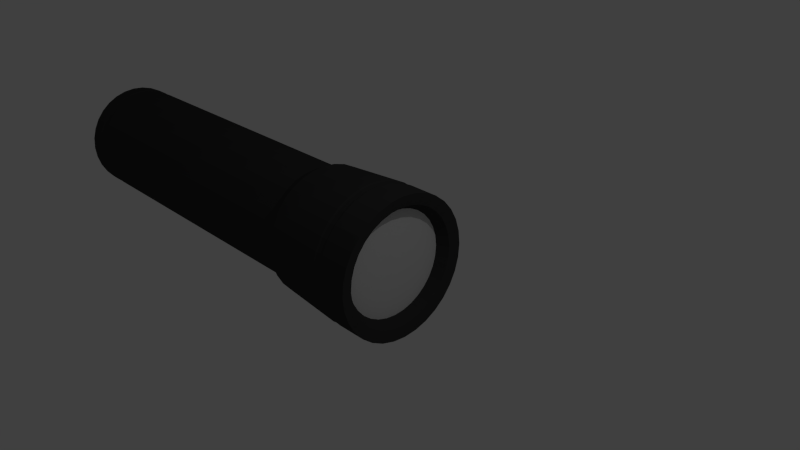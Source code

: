 # Source: Flashlight.blend.blend  (saved by Blender 2.75.0; exported with 4.5.12 LTS)
import bpy
from mathutils import Matrix  # noqa: F401  (used for matrix-valued properties, if any)

bpy.ops.wm.read_factory_settings(use_empty=True)
scene = bpy.context.scene
scene.name = 'Scene'

# ---- collections
col_collection_1 = bpy.data.collections.new('Collection 1'); scene.collection.children.link(col_collection_1)

# ---- materials (node trees are filled in below, after node groups)
mat_material_001 = bpy.data.materials.new('Material.001')
mat_material_001.alpha_threshold = 0.0
mat_material_001.use_transparent_shadow = False
mat_material_001.diffuse_color = (0.196, 0.196, 0.196, 1.0)
mat_material_001.roughness = 0.5
mat_material_004 = bpy.data.materials.new('Material.004')
mat_material_004.alpha_threshold = 0.0
mat_material_004.use_transparent_shadow = False
mat_material_004.diffuse_color = (0.04203, 0.04203, 0.04203, 1.0)
mat_material_004.roughness = 0.5
mat_material_005 = bpy.data.materials.new('Material.005')
mat_material_005.alpha_threshold = 0.0
mat_material_005.use_transparent_shadow = False
mat_material_005.diffuse_color = (0.6738, 0.6738, 0.6738, 1.0)
mat_material_005.roughness = 0.5

# ---- material node trees

# ---- world
world_world = bpy.data.worlds.new('World'); scene.world = world_world
world_world.color = (0.05088, 0.05088, 0.05088)
world_world.use_sun_shadow = False
world_world.sun_shadow_jitter_overblur = 0.0
world_world.cycles.sampling_method = 'MANUAL'
world_world.cycles.sample_map_resolution = 256

# ---- cameras
cam_camera = bpy.data.cameras.new('Camera')
cam_camera.clip_end = 100.0
cam_camera.lens = 35.0
cam_camera.sensor_width = 32.0
cam_camera.sensor_height = 18.0
cam_camera.ortho_scale = 7.314
cam_camera.dof.focus_distance = 0.0
cam_camera.dof.aperture_fstop = 128.0

# ---- lights
light_bulb = bpy.data.lights.new('Bulb', 'SPOT')
light_bulb.transmission_factor = 0.0
light_bulb.energy = 700.0
light_bulb.shadow_buffer_clip_start = 0.5
light_bulb.shadow_soft_size = 0.1
light_bulb.shadow_maximum_resolution = 0.006
light_bulb.use_absolute_resolution = True
light_bulb.spot_size = 0.8727
light_bulb.cycles.use_multiple_importance_sampling = False
light_lamp = bpy.data.lights.new('Lamp', 'POINT')
light_lamp.transmission_factor = 0.0
light_lamp.cutoff_distance = 30.0
light_lamp.energy = 100.0
light_lamp.shadow_buffer_clip_start = 1.001
light_lamp.shadow_soft_size = 0.1
light_lamp.shadow_maximum_resolution = 0.006
light_lamp.use_absolute_resolution = True
light_lamp.cycles.use_multiple_importance_sampling = False

# ---- meshes
me_sphere = bpy.data.meshes.new('Sphere')
me_sphere.from_pydata([(-0.1951, 0.0, 0.9808), (-0.3827, 0.0, 0.9239), (-0.5556, 0.0, 0.8315), (-0.7071, 0.0, 0.7071), (-0.8315, 0.0, 0.5556), (-0.9239, 0.0, 0.3827), (-0.9808, 0.0, 0.1951), (-1.0, 0.0, 7.55e-08), (-0.9808, 0.0, -0.1951), (-0.9239, 0.0, -0.3827), (-0.8315, 0.0, -0.5556), (-0.7071, 0.0, -0.7071), (-0.5556, 0.0, -0.8315), (-0.3827, 0.0, -0.9239), (-0.1951, 0.0, -0.9808), (-0.1913, 0.03806, 0.9808), (-0.3753, 0.07466, 0.9239), (-0.5449, 0.1084, 0.8315), (-0.6935, 0.1379, 0.7071), (-0.8155, 0.1622, 0.5556), (-0.9061, 0.1802, 0.3827), (-0.9619, 0.1913, 0.1951), (-0.9808, 0.1951, 7.55e-08), (-0.9619, 0.1913, -0.1951), (-0.9061, 0.1802, -0.3827), (-0.8155, 0.1622, -0.5556), (-0.6935, 0.1379, -0.7071), (-0.5449, 0.1084, -0.8315), (-0.3753, 0.07466, -0.9239), (-0.1913, 0.03806, -0.9808), (-0.1802, 0.07466, 0.9808), (-0.3536, 0.1464, 0.9239), (-0.5133, 0.2126, 0.8315), (-0.6533, 0.2706, 0.7071), (-0.7682, 0.3182, 0.5556), (-0.8536, 0.3536, 0.3827), (-0.9061, 0.3753, 0.1951), (-0.9239, 0.3827, 7.55e-08), (-0.9061, 0.3753, -0.1951), (-0.8536, 0.3536, -0.3827), (-0.7682, 0.3182, -0.5556), (-0.6533, 0.2706, -0.7071), (-0.5133, 0.2126, -0.8315), (-0.3536, 0.1464, -0.9239), (-0.1802, 0.07466, -0.9808), (-0.1622, 0.1084, 0.9808), (-0.3182, 0.2126, 0.9239), (-0.4619, 0.3087, 0.8315), (-0.5879, 0.3928, 0.7071), (-0.6913, 0.4619, 0.5556), (-0.7682, 0.5133, 0.3827), (-0.8155, 0.5449, 0.1951), (-0.8315, 0.5556, 7.55e-08), (-0.8155, 0.5449, -0.1951), (-0.7682, 0.5133, -0.3827), (-0.6913, 0.4619, -0.5556), (-0.5879, 0.3928, -0.7071), (-0.4619, 0.3087, -0.8315), (-0.3182, 0.2126, -0.9239), (-0.1622, 0.1084, -0.9808), (-0.1379, 0.1379, 0.9808), (-0.2706, 0.2706, 0.9239), (-0.3928, 0.3928, 0.8315), (-0.5, 0.5, 0.7071), (-0.5879, 0.5879, 0.5556), (-0.6533, 0.6533, 0.3827), (-0.6935, 0.6935, 0.1951), (-0.7071, 0.7071, 7.55e-08), (-0.6935, 0.6935, -0.1951), (-0.6533, 0.6533, -0.3827), (-0.5879, 0.5879, -0.5556), (-0.5, 0.5, -0.7071), (-0.3928, 0.3928, -0.8315), (-0.2706, 0.2706, -0.9239), (-0.1379, 0.1379, -0.9808), (-0.1084, 0.1622, 0.9808), (-0.2126, 0.3182, 0.9239), (-0.3087, 0.4619, 0.8315), (-0.3928, 0.5879, 0.7071), (-0.4619, 0.6913, 0.5556), (-0.5133, 0.7682, 0.3827), (-0.5449, 0.8155, 0.1951), (-0.5556, 0.8315, 7.55e-08), (-0.5449, 0.8155, -0.1951), (-0.5133, 0.7682, -0.3827), (-0.4619, 0.6913, -0.5556), (-0.3928, 0.5879, -0.7071), (-0.3087, 0.4619, -0.8315), (-0.2126, 0.3182, -0.9239), (-0.1084, 0.1622, -0.9808), (-0.07466, 0.1802, 0.9808), (-0.1464, 0.3536, 0.9239), (-0.2126, 0.5133, 0.8315), (-0.2706, 0.6533, 0.7071), (-0.3182, 0.7682, 0.5556), (-0.3536, 0.8536, 0.3827), (-0.3753, 0.9061, 0.1951), (-0.3827, 0.9239, 7.55e-08), (-0.3753, 0.9061, -0.1951), (-0.3536, 0.8536, -0.3827), (-0.3182, 0.7682, -0.5556), (-0.2706, 0.6533, -0.7071), (-0.2126, 0.5133, -0.8315), (-0.1464, 0.3536, -0.9239), (-0.07466, 0.1802, -0.9808), (-0.03806, 0.1913, 0.9808), (-0.07466, 0.3753, 0.9239), (-0.1084, 0.5449, 0.8315), (-0.1379, 0.6935, 0.7071), (-0.1622, 0.8155, 0.5556), (-0.1802, 0.9061, 0.3827), (-0.1913, 0.9619, 0.1951), (-0.1951, 0.9808, 7.55e-08), (-0.1913, 0.9619, -0.1951), (-0.1802, 0.9061, -0.3827), (-0.1622, 0.8155, -0.5556), (-0.1379, 0.6935, -0.7071), (-0.1084, 0.5449, -0.8315), (-0.07466, 0.3753, -0.9239), (-0.03806, 0.1913, -0.9808), (3.266e-07, 0.1951, 0.9808), (3.192e-07, 0.3827, 0.9239), (3.117e-07, 0.5556, 0.8315), (3.192e-07, 0.7071, 0.7071), (3.341e-07, 0.8315, 0.5556), (2.745e-07, 0.9239, 0.3827), (3.937e-07, 0.9808, 0.1951), (3.788e-07, 1.0, 7.55e-08), (3.937e-07, 0.9808, -0.1951), (2.298e-07, 0.9239, -0.3827), (3.341e-07, 0.8315, -0.5556), (3.192e-07, 0.7071, -0.7071), (3.415e-07, 0.5556, -0.8315), (3.043e-07, 0.3827, -0.9239), (3.08e-07, 0.1951, -0.9808), (0.03806, 0.1913, 0.9808), (0.07466, 0.3753, 0.9239), (0.1084, 0.5449, 0.8315), (0.138, 0.6935, 0.7071), (0.1622, 0.8155, 0.5556), (0.1802, 0.9061, 0.3827), (0.1913, 0.9619, 0.1951), (0.1951, 0.9808, 7.55e-08), (0.1913, 0.9619, -0.1951), (0.1802, 0.9061, -0.3827), (0.1622, 0.8155, -0.5556), (0.138, 0.6935, -0.7071), (0.1084, 0.5449, -0.8315), (0.07466, 0.3753, -0.9239), (0.03806, 0.1913, -0.9808), (0.07466, 0.1802, 0.9808), (0.1464, 0.3536, 0.9239), (0.2126, 0.5133, 0.8315), (0.2706, 0.6533, 0.7071), (0.3182, 0.7682, 0.5556), (0.3536, 0.8536, 0.3827), (0.3753, 0.9061, 0.1951), (0.3827, 0.9239, 7.55e-08), (0.3753, 0.9061, -0.1951), (0.3536, 0.8536, -0.3827), (0.3182, 0.7682, -0.5556), (0.2706, 0.6533, -0.7071), (0.2126, 0.5133, -0.8315), (0.1464, 0.3536, -0.9239), (0.07466, 0.1802, -0.9808), (0.1084, 0.1622, 0.9808), (0.2126, 0.3182, 0.9239), (0.3087, 0.4619, 0.8315), (0.3928, 0.5879, 0.7071), (0.4619, 0.6913, 0.5556), (0.5133, 0.7682, 0.3827), (0.5449, 0.8155, 0.1951), (0.5556, 0.8315, 7.55e-08), (0.5449, 0.8155, -0.1951), (0.5133, 0.7682, -0.3827), (0.4619, 0.6913, -0.5556), (0.3928, 0.5879, -0.7071), (0.3087, 0.4619, -0.8315), (0.2126, 0.3182, -0.9239), (0.1084, 0.1622, -0.9808), (0.138, 0.1379, 0.9808), (0.2706, 0.2706, 0.9239), (0.3928, 0.3928, 0.8315), (0.5, 0.5, 0.7071), (0.5879, 0.5879, 0.5556), (0.6533, 0.6533, 0.3827), (0.6935, 0.6935, 0.1951), (0.7071, 0.7071, 7.55e-08), (0.6935, 0.6935, -0.1951), (0.6533, 0.6533, -0.3827), (0.5879, 0.5879, -0.5556), (0.5, 0.5, -0.7071), (0.3928, 0.3928, -0.8315), (0.2706, 0.2706, -0.9239), (0.138, 0.1379, -0.9808), (0.1622, 0.1084, 0.9808), (0.3182, 0.2126, 0.9239), (0.4619, 0.3087, 0.8315), (0.5879, 0.3928, 0.7071), (0.6913, 0.4619, 0.5556), (0.7682, 0.5133, 0.3827), (0.8155, 0.5449, 0.1951), (0.8315, 0.5556, 7.55e-08), (0.8155, 0.5449, -0.1951), (0.7682, 0.5133, -0.3827), (0.6913, 0.4619, -0.5556), (0.5879, 0.3928, -0.7071), (0.4619, 0.3087, -0.8315), (0.3182, 0.2126, -0.9239), (0.1622, 0.1084, -0.9808), (0.1802, 0.07466, 0.9808), (0.3536, 0.1464, 0.9239), (0.5133, 0.2126, 0.8315), (0.6533, 0.2706, 0.7071), (0.7682, 0.3182, 0.5556), (0.8536, 0.3536, 0.3827), (0.9061, 0.3753, 0.1951), (0.9239, 0.3827, 7.55e-08), (0.9061, 0.3753, -0.1951), (0.8536, 0.3536, -0.3827), (0.7682, 0.3182, -0.5556), (0.6533, 0.2706, -0.7071), (0.5133, 0.2126, -0.8315), (0.3536, 0.1464, -0.9239), (0.1802, 0.07466, -0.9808), (0.1913, 0.03806, 0.9808), (0.3753, 0.07466, 0.9239), (0.5449, 0.1084, 0.8315), (0.6935, 0.1379, 0.7071), (0.8155, 0.1622, 0.5556), (0.9061, 0.1802, 0.3827), (0.9619, 0.1913, 0.1951), (0.9808, 0.1951, 7.55e-08), (0.9619, 0.1913, -0.1951), (0.9061, 0.1802, -0.3827), (0.8155, 0.1622, -0.5556), (0.6935, 0.1379, -0.7071), (0.5449, 0.1084, -0.8315), (0.3753, 0.07466, -0.9239), (0.1913, 0.03806, -0.9808), (0.1951, -7.212e-09, 0.9808), (0.3827, 4.122e-08, 0.9239), (0.5556, 2.632e-08, 0.8315), (0.7071, -2.584e-08, 0.7071), (0.8315, -8.544e-08, 0.5556), (0.9239, 6.357e-08, 0.3827), (0.9808, -8.544e-08, 0.1951), (1.0, -1.003e-07, 7.55e-08), (0.9808, -8.544e-08, -0.1951), (0.9239, 6.357e-08, -0.3827), (0.8315, -8.544e-08, -0.5556), (0.7071, -2.584e-08, -0.7071), (0.5556, -1.094e-08, -0.8315), (0.3827, 3.964e-09, -0.9239), (0.1951, 3.964e-09, -0.9808), (0.1913, -0.03806, 0.9808), (0.3753, -0.07466, 0.9239), (0.5449, -0.1084, 0.8315), (0.6935, -0.1379, 0.7071), (0.8155, -0.1622, 0.5556), (0.9061, -0.1802, 0.3827), (0.9619, -0.1913, 0.1951), (0.9808, -0.1951, 7.55e-08), (0.9619, -0.1913, -0.1951), (0.9061, -0.1802, -0.3827), (0.8155, -0.1622, -0.5556), (0.6935, -0.1379, -0.7071), (0.5449, -0.1084, -0.8315), (0.3753, -0.07466, -0.9239), (0.1913, -0.03806, -0.9808), (0.1802, -0.07466, 0.9808), (0.3536, -0.1464, 0.9239), (0.5133, -0.2126, 0.8315), (0.6533, -0.2706, 0.7071), (0.7682, -0.3182, 0.5556), (0.8536, -0.3536, 0.3827), (0.9061, -0.3753, 0.1951), (0.9239, -0.3827, 7.55e-08), (0.9061, -0.3753, -0.1951), (0.8536, -0.3536, -0.3827), (0.7682, -0.3182, -0.5556), (0.6533, -0.2706, -0.7071), (0.5133, -0.2126, -0.8315), (0.3536, -0.1464, -0.9239), (0.1802, -0.07466, -0.9808), (0.1622, -0.1084, 0.9808), (0.3182, -0.2126, 0.9239), (0.4619, -0.3087, 0.8315), (0.5879, -0.3928, 0.7071), (0.6913, -0.4619, 0.5556), (0.7682, -0.5133, 0.3827), (0.8155, -0.5449, 0.1951), (0.8315, -0.5556, 7.55e-08), (0.8155, -0.5449, -0.1951), (0.7682, -0.5133, -0.3827), (0.6913, -0.4619, -0.5556), (0.5879, -0.3928, -0.7071), (0.4619, -0.3087, -0.8315), (0.3182, -0.2126, -0.9239), (0.1622, -0.1084, -0.9808), (0.138, -0.1379, 0.9808), (0.2706, -0.2706, 0.9239), (0.3928, -0.3928, 0.8315), (0.5, -0.5, 0.7071), (0.5879, -0.5879, 0.5556), (0.6533, -0.6533, 0.3827), (0.6935, -0.6935, 0.1951), (0.7071, -0.7071, 7.55e-08), (0.6935, -0.6935, -0.1951), (0.6533, -0.6533, -0.3827), (0.5879, -0.5879, -0.5556), (0.5, -0.5, -0.7071), (0.3928, -0.3928, -0.8315), (0.2706, -0.2706, -0.9239), (0.1379, -0.1379, -0.9808), (0.1084, -0.1622, 0.9808), (0.2126, -0.3182, 0.9239), (0.3087, -0.4619, 0.8315), (0.3928, -0.5879, 0.7071), (0.4619, -0.6913, 0.5556), (0.5133, -0.7682, 0.3827), (0.5449, -0.8155, 0.1951), (0.5556, -0.8315, 7.55e-08), (0.5449, -0.8155, -0.1951), (0.5133, -0.7682, -0.3827), (0.4619, -0.6913, -0.5556), (0.3928, -0.5879, -0.7071), (0.3087, -0.4619, -0.8315), (0.2126, -0.3182, -0.9239), (0.1084, -0.1622, -0.9808), (3.258e-07, 0.0, -1.0), (0.07466, -0.1802, 0.9808), (0.1464, -0.3536, 0.9239), (0.2126, -0.5133, 0.8315), (0.2706, -0.6533, 0.7071), (0.3182, -0.7682, 0.5556), (0.3536, -0.8536, 0.3827), (0.3753, -0.9061, 0.1951), (0.3827, -0.9239, 7.55e-08), (0.3753, -0.9061, -0.1951), (0.3536, -0.8536, -0.3827), (0.3182, -0.7682, -0.5556), (0.2706, -0.6533, -0.7071), (0.2126, -0.5133, -0.8315), (0.1464, -0.3536, -0.9239), (0.07466, -0.1802, -0.9808), (0.03806, -0.1913, 0.9808), (0.07466, -0.3753, 0.9239), (0.1084, -0.5449, 0.8315), (0.1379, -0.6935, 0.7071), (0.1622, -0.8155, 0.5556), (0.1802, -0.9061, 0.3827), (0.1913, -0.9619, 0.1951), (0.1951, -0.9808, 7.55e-08), (0.1913, -0.9619, -0.1951), (0.1802, -0.9061, -0.3827), (0.1622, -0.8155, -0.5556), (0.1379, -0.6935, -0.7071), (0.1084, -0.5449, -0.8315), (0.07466, -0.3753, -0.9239), (0.03806, -0.1913, -0.9808), (3.117e-07, -0.1951, 0.9808), (2.819e-07, -0.3827, 0.9239), (2.819e-07, -0.5556, 0.8315), (1.851e-07, -0.7071, 0.7071), (1.404e-07, -0.8315, 0.5556), (3.192e-07, -0.9239, 0.3827), (9.567e-08, -0.9808, 0.1951), (1.404e-07, -1.0, 7.55e-08), (9.567e-08, -0.9808, -0.1951), (3.192e-07, -0.9239, -0.3827), (1.404e-07, -0.8315, -0.5556), (1.851e-07, -0.7071, -0.7071), (2.596e-07, -0.5556, -0.8315), (2.521e-07, -0.3827, -0.9239), (3.155e-07, -0.1951, -0.9808), (-0.03806, -0.1913, 0.9808), (-0.07466, -0.3753, 0.9239), (-0.1084, -0.5449, 0.8315), (-0.1379, -0.6935, 0.7071), (-0.1622, -0.8155, 0.5556), (-0.1802, -0.9061, 0.3827), (-0.1913, -0.9619, 0.1951), (-0.1951, -0.9808, 7.55e-08), (-0.1913, -0.9619, -0.1951), (-0.1802, -0.9061, -0.3827), (-0.1622, -0.8155, -0.5556), (-0.1379, -0.6935, -0.7071), (-0.1084, -0.5449, -0.8315), (-0.07466, -0.3753, -0.9239), (-0.03806, -0.1913, -0.9808), (-0.07466, -0.1802, 0.9808), (-0.1464, -0.3536, 0.9239), (-0.2126, -0.5133, 0.8315), (-0.2706, -0.6533, 0.7071), (-0.3182, -0.7682, 0.5556), (-0.3536, -0.8536, 0.3827), (-0.3753, -0.9061, 0.1951), (-0.3827, -0.9239, 7.55e-08), (-0.3753, -0.9061, -0.1951), (-0.3536, -0.8536, -0.3827), (-0.3182, -0.7682, -0.5556), (-0.2706, -0.6533, -0.7071), (-0.2126, -0.5133, -0.8315), (-0.1464, -0.3536, -0.9239), (-0.07466, -0.1802, -0.9808), (-0.1084, -0.1622, 0.9808), (-0.2126, -0.3182, 0.9239), (-0.3087, -0.4619, 0.8315), (-0.3928, -0.5879, 0.7071), (-0.4619, -0.6913, 0.5556), (-0.5133, -0.7682, 0.3827), (-0.5449, -0.8155, 0.1951), (-0.5556, -0.8315, 7.55e-08), (-0.5449, -0.8155, -0.1951), (-0.5133, -0.7682, -0.3827), (-0.4619, -0.6913, -0.5556), (-0.3928, -0.5879, -0.7071), (-0.3087, -0.4619, -0.8315), (-0.2126, -0.3182, -0.9239), (-0.1084, -0.1622, -0.9808), (-0.1379, -0.1379, 0.9808), (-0.2706, -0.2706, 0.9239), (-0.3928, -0.3928, 0.8315), (-0.5, -0.5, 0.7071), (-0.5879, -0.5879, 0.5556), (-0.6533, -0.6533, 0.3827), (-0.6935, -0.6935, 0.1951), (-0.7071, -0.7071, 7.55e-08), (-0.6935, -0.6935, -0.1951), (-0.6533, -0.6533, -0.3827), (-0.5879, -0.5879, -0.5556), (-0.5, -0.5, -0.7071), (-0.3928, -0.3928, -0.8315), (-0.2706, -0.2706, -0.9239), (-0.1379, -0.1379, -0.9808), (-0.1622, -0.1084, 0.9808), (-0.3182, -0.2126, 0.9239), (-0.4619, -0.3087, 0.8315), (-0.5879, -0.3928, 0.7071), (-0.6913, -0.4619, 0.5556), (-0.7682, -0.5133, 0.3827), (-0.8155, -0.5449, 0.1951), (-0.8315, -0.5556, 7.55e-08), (-0.8155, -0.5449, -0.1951), (-0.7682, -0.5133, -0.3827), (-0.6913, -0.4619, -0.5556), (-0.5879, -0.3928, -0.7071), (-0.4619, -0.3087, -0.8315), (-0.3182, -0.2126, -0.9239), (-0.1622, -0.1084, -0.9808), (2.48e-08, -1.247e-07, 1.0), (-0.1802, -0.07466, 0.9808), (-0.3536, -0.1464, 0.9239), (-0.5133, -0.2126, 0.8315), (-0.6533, -0.2706, 0.7071), (-0.7682, -0.3182, 0.5556), (-0.8536, -0.3536, 0.3827), (-0.9061, -0.3753, 0.1951), (-0.9239, -0.3827, 7.55e-08), (-0.9061, -0.3753, -0.1951), (-0.8536, -0.3536, -0.3827), (-0.7682, -0.3182, -0.5556), (-0.6533, -0.2706, -0.7071), (-0.5133, -0.2126, -0.8315), (-0.3536, -0.1464, -0.9239), (-0.1802, -0.07466, -0.9808), (-0.1913, -0.03806, 0.9808), (-0.3753, -0.07466, 0.9239), (-0.5449, -0.1084, 0.8315), (-0.6935, -0.1379, 0.7071), (-0.8155, -0.1622, 0.5556), (-0.9061, -0.1802, 0.3827), (-0.9619, -0.1913, 0.1951), (-0.9808, -0.1951, 7.55e-08), (-0.9619, -0.1913, -0.1951), (-0.9061, -0.1802, -0.3827), (-0.8155, -0.1622, -0.5556), (-0.6935, -0.1379, -0.7071), (-0.5449, -0.1084, -0.8315), (-0.3753, -0.07466, -0.9239), (-0.1913, -0.03806, -0.9808)], [], [(12, 11, 26, 27), (5, 4, 19, 20), (13, 12, 27, 28), (6, 5, 20, 21), (14, 13, 28, 29), (7, 6, 21, 22), (8, 7, 22, 23), (1, 0, 15, 16), (9, 8, 23, 24), (2, 1, 16, 17), (10, 9, 24, 25), (3, 2, 17, 18), (11, 10, 25, 26), (4, 3, 18, 19), (26, 25, 40, 41), (19, 18, 33, 34), (27, 26, 41, 42), (20, 19, 34, 35), (28, 27, 42, 43), (21, 20, 35, 36), (29, 28, 43, 44), (22, 21, 36, 37), (23, 22, 37, 38), (16, 15, 30, 31), (24, 23, 38, 39), (17, 16, 31, 32), (25, 24, 39, 40), (18, 17, 32, 33), (38, 37, 52, 53), (31, 30, 45, 46), (39, 38, 53, 54), (32, 31, 46, 47), (40, 39, 54, 55), (33, 32, 47, 48), (41, 40, 55, 56), (34, 33, 48, 49), (42, 41, 56, 57), (35, 34, 49, 50), (43, 42, 57, 58), (36, 35, 50, 51), (44, 43, 58, 59), (37, 36, 51, 52), (49, 48, 63, 64), (57, 56, 71, 72), (50, 49, 64, 65), (58, 57, 72, 73), (51, 50, 65, 66), (59, 58, 73, 74), (52, 51, 66, 67), (53, 52, 67, 68), (46, 45, 60, 61), (54, 53, 68, 69), (47, 46, 61, 62), (55, 54, 69, 70), (48, 47, 62, 63), (56, 55, 70, 71), (68, 67, 82, 83), (61, 60, 75, 76), (69, 68, 83, 84), (62, 61, 76, 77), (70, 69, 84, 85), (63, 62, 77, 78), (71, 70, 85, 86), (64, 63, 78, 79), (72, 71, 86, 87), (65, 64, 79, 80), (73, 72, 87, 88), (66, 65, 80, 81), (74, 73, 88, 89), (67, 66, 81, 82), (87, 86, 101, 102), (80, 79, 94, 95), (88, 87, 102, 103), (81, 80, 95, 96), (89, 88, 103, 104), (82, 81, 96, 97), (83, 82, 97, 98), (76, 75, 90, 91), (84, 83, 98, 99), (77, 76, 91, 92), (85, 84, 99, 100), (78, 77, 92, 93), (86, 85, 100, 101), (79, 78, 93, 94), (91, 90, 105, 106), (99, 98, 113, 114), (92, 91, 106, 107), (100, 99, 114, 115), (93, 92, 107, 108), (101, 100, 115, 116), (94, 93, 108, 109), (102, 101, 116, 117), (95, 94, 109, 110), (103, 102, 117, 118), (96, 95, 110, 111), (104, 103, 118, 119), (97, 96, 111, 112), (98, 97, 112, 113), (110, 109, 124, 125), (118, 117, 132, 133), (111, 110, 125, 126), (119, 118, 133, 134), (112, 111, 126, 127), (113, 112, 127, 128), (106, 105, 120, 121), (114, 113, 128, 129), (107, 106, 121, 122), (115, 114, 129, 130), (108, 107, 122, 123), (116, 115, 130, 131), (109, 108, 123, 124), (117, 116, 131, 132), (129, 128, 143, 144), (122, 121, 136, 137), (130, 129, 144, 145), (123, 122, 137, 138), (131, 130, 145, 146), (124, 123, 138, 139), (132, 131, 146, 147), (125, 124, 139, 140), (133, 132, 147, 148), (126, 125, 140, 141), (134, 133, 148, 149), (127, 126, 141, 142), (128, 127, 142, 143), (121, 120, 135, 136), (148, 147, 162, 163), (141, 140, 155, 156), (149, 148, 163, 164), (142, 141, 156, 157), (143, 142, 157, 158), (136, 135, 150, 151), (144, 143, 158, 159), (137, 136, 151, 152), (145, 144, 159, 160), (138, 137, 152, 153), (146, 145, 160, 161), (139, 138, 153, 154), (147, 146, 161, 162), (140, 139, 154, 155), (160, 159, 174, 175), (153, 152, 167, 168), (161, 160, 175, 176), (154, 153, 168, 169), (162, 161, 176, 177), (155, 154, 169, 170), (163, 162, 177, 178), (156, 155, 170, 171), (164, 163, 178, 179), (157, 156, 171, 172), (158, 157, 172, 173), (151, 150, 165, 166), (159, 158, 173, 174), (152, 151, 166, 167), (179, 178, 193, 194), (172, 171, 186, 187), (173, 172, 187, 188), (166, 165, 180, 181), (174, 173, 188, 189), (167, 166, 181, 182), (175, 174, 189, 190), (168, 167, 182, 183), (176, 175, 190, 191), (169, 168, 183, 184), (177, 176, 191, 192), (170, 169, 184, 185), (178, 177, 192, 193), (171, 170, 185, 186), (183, 182, 197, 198), (191, 190, 205, 206), (184, 183, 198, 199), (192, 191, 206, 207), (185, 184, 199, 200), (193, 192, 207, 208), (186, 185, 200, 201), (194, 193, 208, 209), (187, 186, 201, 202), (188, 187, 202, 203), (181, 180, 195, 196), (189, 188, 203, 204), (182, 181, 196, 197), (190, 189, 204, 205), (202, 201, 216, 217), (203, 202, 217, 218), (196, 195, 210, 211), (204, 203, 218, 219), (197, 196, 211, 212), (205, 204, 219, 220), (198, 197, 212, 213), (206, 205, 220, 221), (199, 198, 213, 214), (207, 206, 221, 222), (200, 199, 214, 215), (208, 207, 222, 223), (201, 200, 215, 216), (209, 208, 223, 224), (221, 220, 235, 236), (214, 213, 228, 229), (222, 221, 236, 237), (215, 214, 229, 230), (223, 222, 237, 238), (216, 215, 230, 231), (224, 223, 238, 239), (217, 216, 231, 232), (218, 217, 232, 233), (211, 210, 225, 226), (219, 218, 233, 234), (212, 211, 226, 227), (220, 219, 234, 235), (213, 212, 227, 228), (233, 232, 247, 248), (226, 225, 240, 241), (234, 233, 248, 249), (227, 226, 241, 242), (235, 234, 249, 250), (228, 227, 242, 243), (236, 235, 250, 251), (229, 228, 243, 244), (237, 236, 251, 252), (230, 229, 244, 245), (238, 237, 252, 253), (231, 230, 245, 246), (239, 238, 253, 254), (232, 231, 246, 247), (244, 243, 258, 259), (252, 251, 266, 267), (245, 244, 259, 260), (253, 252, 267, 268), (246, 245, 260, 261), (254, 253, 268, 269), (247, 246, 261, 262), (248, 247, 262, 263), (241, 240, 255, 256), (249, 248, 263, 264), (242, 241, 256, 257), (250, 249, 264, 265), (243, 242, 257, 258), (251, 250, 265, 266), (263, 262, 277, 278), (256, 255, 270, 271), (264, 263, 278, 279), (257, 256, 271, 272), (265, 264, 279, 280), (258, 257, 272, 273), (266, 265, 280, 281), (259, 258, 273, 274), (267, 266, 281, 282), (260, 259, 274, 275), (268, 267, 282, 283), (261, 260, 275, 276), (269, 268, 283, 284), (262, 261, 276, 277), (282, 281, 296, 297), (275, 274, 289, 290), (283, 282, 297, 298), (276, 275, 290, 291), (284, 283, 298, 299), (277, 276, 291, 292), (278, 277, 292, 293), (271, 270, 285, 286), (279, 278, 293, 294), (272, 271, 286, 287), (280, 279, 294, 295), (273, 272, 287, 288), (281, 280, 295, 296), (274, 273, 288, 289), (294, 293, 308, 309), (287, 286, 301, 302), (295, 294, 309, 310), (288, 287, 302, 303), (296, 295, 310, 311), (289, 288, 303, 304), (297, 296, 311, 312), (290, 289, 304, 305), (298, 297, 312, 313), (291, 290, 305, 306), (299, 298, 313, 314), (292, 291, 306, 307), (293, 292, 307, 308), (286, 285, 300, 301), (313, 312, 327, 328), (306, 305, 320, 321), (314, 313, 328, 329), (307, 306, 321, 322), (308, 307, 322, 323), (301, 300, 315, 316), (309, 308, 323, 324), (302, 301, 316, 317), (310, 309, 324, 325), (303, 302, 317, 318), (311, 310, 325, 326), (304, 303, 318, 319), (312, 311, 326, 327), (305, 304, 319, 320), (317, 316, 332, 333), (325, 324, 340, 341), (318, 317, 333, 334), (326, 325, 341, 342), (319, 318, 334, 335), (327, 326, 342, 343), (320, 319, 335, 336), (328, 327, 343, 344), (321, 320, 336, 337), (329, 328, 344, 345), (322, 321, 337, 338), (323, 322, 338, 339), (316, 315, 331, 332), (324, 323, 339, 340), (337, 336, 351, 352), (345, 344, 359, 360), (338, 337, 352, 353), (339, 338, 353, 354), (332, 331, 346, 347), (340, 339, 354, 355), (333, 332, 347, 348), (341, 340, 355, 356), (334, 333, 348, 349), (342, 341, 356, 357), (335, 334, 349, 350), (343, 342, 357, 358), (336, 335, 350, 351), (344, 343, 358, 359), (356, 355, 370, 371), (349, 348, 363, 364), (357, 356, 371, 372), (350, 349, 364, 365), (358, 357, 372, 373), (351, 350, 365, 366), (359, 358, 373, 374), (352, 351, 366, 367), (360, 359, 374, 375), (353, 352, 367, 368), (354, 353, 368, 369), (347, 346, 361, 362), (355, 354, 369, 370), (348, 347, 362, 363), (375, 374, 389, 390), (368, 367, 382, 383), (369, 368, 383, 384), (362, 361, 376, 377), (370, 369, 384, 385), (363, 362, 377, 378), (371, 370, 385, 386), (364, 363, 378, 379), (372, 371, 386, 387), (365, 364, 379, 380), (373, 372, 387, 388), (366, 365, 380, 381), (374, 373, 388, 389), (367, 366, 381, 382), (379, 378, 393, 394), (387, 386, 401, 402), (380, 379, 394, 395), (388, 387, 402, 403), (381, 380, 395, 396), (389, 388, 403, 404), (382, 381, 396, 397), (390, 389, 404, 405), (383, 382, 397, 398), (384, 383, 398, 399), (377, 376, 391, 392), (385, 384, 399, 400), (378, 377, 392, 393), (386, 385, 400, 401), (398, 397, 412, 413), (399, 398, 413, 414), (392, 391, 406, 407), (400, 399, 414, 415), (393, 392, 407, 408), (401, 400, 415, 416), (394, 393, 408, 409), (402, 401, 416, 417), (395, 394, 409, 410), (403, 402, 417, 418), (396, 395, 410, 411), (404, 403, 418, 419), (397, 396, 411, 412), (405, 404, 419, 420), (417, 416, 431, 432), (410, 409, 424, 425), (418, 417, 432, 433), (411, 410, 425, 426), (419, 418, 433, 434), (412, 411, 426, 427), (420, 419, 434, 435), (413, 412, 427, 428), (414, 413, 428, 429), (407, 406, 421, 422), (415, 414, 429, 430), (408, 407, 422, 423), (416, 415, 430, 431), (409, 408, 423, 424), (429, 428, 443, 444), (422, 421, 436, 437), (430, 429, 444, 445), (423, 422, 437, 438), (431, 430, 445, 446), (424, 423, 438, 439), (432, 431, 446, 447), (425, 424, 439, 440), (433, 432, 447, 448), (426, 425, 440, 441), (434, 433, 448, 449), (427, 426, 441, 442), (435, 434, 449, 450), (428, 427, 442, 443), (448, 447, 463, 464), (441, 440, 456, 457), (449, 448, 464, 465), (442, 441, 457, 458), (450, 449, 465, 466), (443, 442, 458, 459), (444, 443, 459, 460), (437, 436, 452, 453), (445, 444, 460, 461), (438, 437, 453, 454), (446, 445, 461, 462), (439, 438, 454, 455), (447, 446, 462, 463), (440, 439, 455, 456), (453, 452, 467, 468), (461, 460, 475, 476), (454, 453, 468, 469), (462, 461, 476, 477), (455, 454, 469, 470), (463, 462, 477, 478), (456, 455, 470, 471), (464, 463, 478, 479), (457, 456, 471, 472), (465, 464, 479, 480), (458, 457, 472, 473), (466, 465, 480, 481), (459, 458, 473, 474), (460, 459, 474, 475), (0, 451, 15), (330, 14, 29), (15, 451, 30), (330, 29, 44), (30, 451, 45), (330, 44, 59), (45, 451, 60), (330, 59, 74), (60, 451, 75), (330, 74, 89), (75, 451, 90), (330, 89, 104), (90, 451, 105), (330, 104, 119), (105, 451, 120), (330, 119, 134), (120, 451, 135), (330, 134, 149), (135, 451, 150), (330, 149, 164), (150, 451, 165), (330, 164, 179), (165, 451, 180), (330, 179, 194), (180, 451, 195), (330, 194, 209), (195, 451, 210), (330, 209, 224), (210, 451, 225), (330, 224, 239), (225, 451, 240), (330, 239, 254), (240, 451, 255), (330, 254, 269), (255, 451, 270), (330, 269, 284), (270, 451, 285), (330, 284, 299), (285, 451, 300), (330, 299, 314), (300, 451, 315), (330, 314, 329), (315, 451, 331), (330, 329, 345), (331, 451, 346), (330, 345, 360), (346, 451, 361), (330, 360, 375), (361, 451, 376), (330, 375, 390), (376, 451, 391), (330, 390, 405), (391, 451, 406), (330, 405, 420), (406, 451, 421), (330, 420, 435), (330, 435, 450), (421, 451, 436), (436, 451, 452), (330, 450, 466), (452, 451, 467), (330, 466, 481), (472, 471, 4, 5), (480, 479, 12, 13), (473, 472, 5, 6), (481, 480, 13, 14), (474, 473, 6, 7), (467, 451, 0), (330, 481, 14), (475, 474, 7, 8), (468, 467, 0, 1), (476, 475, 8, 9), (469, 468, 1, 2), (477, 476, 9, 10), (470, 469, 2, 3), (478, 477, 10, 11), (471, 470, 3, 4), (479, 478, 11, 12)])
me_sphere.materials.append(mat_material_001)
me_sphere.use_remesh_preserve_volume = False
me_sphere.use_remesh_preserve_attributes = False
me_sphere.use_mirror_vertex_groups = False
me_sphere.update()
me_cylinder = bpy.data.meshes.new('Cylinder')
me_cylinder.from_pydata([(1.077e-08, 0.9346, -0.9574), (-3.254e-08, 1.0, 0.569), (0.1823, 0.9166, -0.9574), (0.1951, 0.9808, 0.569), (0.3577, 0.8635, -0.9574), (0.3827, 0.9239, 0.569), (0.5192, 0.7771, -0.9574), (0.5556, 0.8315, 0.569), (0.6609, 0.6609, -0.9574), (0.7071, 0.7071, 0.569), (0.7771, 0.5192, -0.9574), (0.8315, 0.5556, 0.569), (0.8635, 0.3577, -0.9574), (0.9239, 0.3827, 0.569), (0.9166, 0.1823, -0.9574), (0.9808, 0.1951, 0.569), (0.9346, 8.92e-08, -0.9574), (1.0, 7.55e-08, 0.569), (0.9166, -0.1823, -0.9574), (0.9808, -0.1951, 0.569), (0.8635, -0.3577, -0.9574), (0.9239, -0.3827, 0.569), (0.7771, -0.5192, -0.9574), (0.8315, -0.5556, 0.569), (0.6609, -0.6609, -0.9574), (0.7071, -0.7071, 0.569), (0.5192, -0.7771, -0.9574), (0.5556, -0.8315, 0.569), (0.3577, -0.8635, -0.9574), (0.3827, -0.9239, 0.569), (0.1823, -0.9166, -0.9574), (0.1951, -0.9808, 0.569), (-2.938e-07, -0.9346, -0.9574), (-3.584e-07, -1.0, 0.569), (-0.1823, -0.9166, -0.9574), (-0.1951, -0.9808, 0.569), (-0.3577, -0.8635, -0.9574), (-0.3827, -0.9239, 0.569), (-0.5192, -0.7771, -0.9574), (-0.5556, -0.8315, 0.569), (-0.6609, -0.6609, -0.9574), (-0.7071, -0.7071, 0.569), (-0.7771, -0.5192, -0.9574), (-0.8315, -0.5556, 0.569), (-0.8635, -0.3577, -0.9574), (-0.9239, -0.3827, 0.569), (-0.9166, -0.1823, -0.9574), (-0.9808, -0.1951, 0.569), (-0.9346, 9.211e-07, -0.9574), (-1.0, 9.656e-07, 0.569), (-0.9166, 0.1823, -0.9574), (-0.9808, 0.1951, 0.569), (-0.8635, 0.3577, -0.9574), (-0.9239, 0.3827, 0.569), (-0.7771, 0.5192, -0.9574), (-0.8315, 0.5556, 0.569), (-0.6609, 0.6609, -0.9574), (-0.7071, 0.7071, 0.569), (-0.5192, 0.7771, -0.9574), (-0.5556, 0.8315, 0.569), (-0.3577, 0.8635, -0.9574), (-0.3827, 0.9239, 0.569), (-0.1823, 0.9166, -0.9574), (-0.1951, 0.9808, 0.569), (8.189e-09, 0.8426, -1.139), (0.1644, 0.8264, -1.139), (0.3224, 0.7784, -1.139), (0.4681, 0.7006, -1.139), (0.5958, 0.5958, -1.139), (0.7006, 0.4681, -1.139), (0.7784, 0.3224, -1.139), (0.8264, 0.1644, -1.139), (0.8426, 1.085e-07, -1.139), (0.8264, -0.1644, -1.139), (0.7784, -0.3224, -1.139), (0.7006, -0.4681, -1.139), (0.5958, -0.5958, -1.139), (0.4681, -0.7006, -1.139), (0.3224, -0.7784, -1.139), (0.1644, -0.8264, -1.139), (-2.664e-07, -0.8426, -1.139), (-0.1644, -0.8264, -1.139), (-0.3224, -0.7784, -1.139), (-0.4681, -0.7006, -1.139), (-0.5958, -0.5958, -1.139), (-0.7006, -0.4681, -1.139), (-0.7784, -0.3224, -1.139), (-0.8264, -0.1644, -1.139), (-0.8426, 8.585e-07, -1.139), (-0.8264, 0.1644, -1.139), (-0.7784, 0.3224, -1.139), (-0.7006, 0.4681, -1.139), (-0.5958, 0.5958, -1.139), (-0.4681, 0.7006, -1.139), (-0.3224, 0.7784, -1.139), (-0.1644, 0.8264, -1.139), (-6.802e-08, 0.8426, -6.096), (0.1644, 0.8264, -6.096), (0.3224, 0.7784, -6.096), (0.4681, 0.7006, -6.096), (0.5958, 0.5958, -6.096), (0.7006, 0.4681, -6.096), (0.7784, 0.3224, -6.096), (0.8264, 0.1644, -6.096), (0.8426, 1.085e-07, -6.096), (0.8264, -0.1644, -6.096), (0.7784, -0.3224, -6.096), (0.7006, -0.4681, -6.096), (0.5958, -0.5958, -6.096), (0.4681, -0.7006, -6.096), (0.3224, -0.7784, -6.096), (0.1644, -0.8264, -6.096), (-3.426e-07, -0.8426, -6.096), (-0.1644, -0.8264, -6.096), (-0.3224, -0.7784, -6.096), (-0.4681, -0.7006, -6.096), (-0.5958, -0.5958, -6.096), (-0.7006, -0.4681, -6.096), (-0.7784, -0.3224, -6.096), (-0.8264, -0.1644, -6.096), (-0.8426, 8.585e-07, -6.096), (-0.8264, 0.1644, -6.096), (-0.7784, 0.3224, -6.096), (-0.7006, 0.4681, -6.096), (-0.5958, 0.5958, -6.096), (-0.4681, 0.7006, -6.096), (-0.3224, 0.7784, -6.096), (-0.1644, 0.8264, -6.096), (0.7711, -0.3194, -5.777), (0.8185, -0.1628, -5.777), (-0.8346, 8.533e-07, -5.777), (-0.8185, -0.1628, -5.777), (0.6939, -0.4637, -5.777), (-0.8185, 0.1628, -5.777), (0.5901, -0.5901, -5.777), (-0.7711, 0.3194, -5.777), (0.4637, -0.6939, -5.777), (-0.6939, 0.4637, -5.777), (0.3194, -0.7711, -5.777), (0.1628, 0.8185, -5.777), (-6.231e-08, 0.8346, -5.777), (-0.5901, 0.5901, -5.777), (0.1628, -0.8185, -5.777), (0.3194, 0.7711, -5.777), (-0.4637, 0.6939, -5.777), (-3.343e-07, -0.8346, -5.777), (0.4637, 0.6939, -5.777), (-0.3194, 0.7711, -5.777), (-0.1628, -0.8185, -5.777), (0.5901, 0.5901, -5.777), (-0.1628, 0.8185, -5.777), (-0.3194, -0.7711, -5.777), (0.6939, 0.4637, -5.777), (-0.4637, -0.6939, -5.777), (0.7711, 0.3194, -5.777), (-0.5901, -0.5901, -5.777), (0.8185, 0.1628, -5.777), (-0.6939, -0.4637, -5.777), (0.8346, 1.105e-07, -5.777), (-0.7711, -0.3194, -5.777), (0.7711, -0.3194, -5.857), (-0.8346, 8.533e-07, -5.857), (0.6939, -0.4637, -5.857), (-0.8185, 0.1628, -5.857), (0.5901, -0.5901, -5.857), (-0.7711, 0.3194, -5.857), (0.4637, -0.6939, -5.857), (-0.6939, 0.4637, -5.857), (0.3194, -0.7711, -5.857), (0.1628, 0.8185, -5.857), (-0.5901, 0.5901, -5.857), (0.1628, -0.8185, -5.857), (0.3194, 0.7711, -5.857), (-0.4637, 0.6939, -5.857), (-3.355e-07, -0.8346, -5.857), (0.4637, 0.6939, -5.857), (-0.3194, 0.7711, -5.857), (-0.1628, -0.8185, -5.857), (0.5901, 0.5901, -5.857), (-0.1628, 0.8185, -5.857), (-0.3194, -0.7711, -5.857), (0.6939, 0.4637, -5.857), (-0.4637, -0.6939, -5.857), (0.7711, 0.3194, -5.857), (-0.5901, -0.5901, -5.857), (0.8185, 0.1628, -5.857), (-0.6939, -0.4637, -5.857), (0.8346, 1.105e-07, -5.857), (-0.7711, -0.3194, -5.857), (0.8185, -0.1628, -5.857), (-0.8185, -0.1628, -5.857), (-6.355e-08, 0.8346, -5.857), (0.8264, -0.1644, -5.756), (-0.8264, -0.1644, -5.756), (-6.28e-08, 0.8426, -5.756), (0.7784, -0.3224, -5.756), (-0.8426, 8.585e-07, -5.756), (0.7006, -0.4681, -5.756), (-0.8264, 0.1644, -5.756), (0.5958, -0.5958, -5.756), (-0.7784, 0.3224, -5.756), (0.4681, -0.7006, -5.756), (-0.7006, 0.4681, -5.756), (0.3224, -0.7784, -5.756), (0.1644, 0.8264, -5.756), (-0.5958, 0.5958, -5.756), (0.1644, -0.8264, -5.756), (0.3224, 0.7784, -5.756), (-0.4681, 0.7006, -5.756), (-3.373e-07, -0.8426, -5.756), (0.4681, 0.7006, -5.756), (-0.3224, 0.7784, -5.756), (-0.1644, -0.8264, -5.756), (0.5958, 0.5958, -5.756), (-0.1644, 0.8264, -5.756), (-0.3224, -0.7784, -5.756), (0.7006, 0.4681, -5.756), (-0.4681, -0.7006, -5.756), (0.7784, 0.3224, -5.756), (-0.5958, -0.5958, -5.756), (0.8264, 0.1644, -5.756), (-0.7006, -0.4681, -5.756), (0.8426, 1.085e-07, -5.756), (-0.7784, -0.3224, -5.756), (0.7784, -0.3224, -5.878), (-0.8426, 8.585e-07, -5.878), (0.7006, -0.4681, -5.878), (-0.8264, 0.1644, -5.878), (0.5958, -0.5958, -5.878), (-0.7784, 0.3224, -5.878), (0.4681, -0.7006, -5.878), (-0.7006, 0.4681, -5.878), (0.3224, -0.7784, -5.878), (0.1644, 0.8264, -5.878), (-0.5958, 0.5958, -5.878), (0.1644, -0.8264, -5.878), (0.3224, 0.7784, -5.878), (-0.4681, 0.7006, -5.878), (-3.392e-07, -0.8426, -5.878), (0.4681, 0.7006, -5.878), (-0.3224, 0.7784, -5.878), (-0.1644, -0.8264, -5.878), (0.5958, 0.5958, -5.878), (-0.1644, 0.8264, -5.878), (-0.3224, -0.7784, -5.878), (0.7006, 0.4681, -5.878), (-0.4681, -0.7006, -5.878), (0.7784, 0.3224, -5.878), (-0.5958, -0.5958, -5.878), (0.8264, 0.1644, -5.878), (-0.7006, -0.4681, -5.878), (0.8426, 1.085e-07, -5.878), (-0.7784, -0.3224, -5.878), (0.8264, -0.1644, -5.878), (-0.8264, -0.1644, -5.878), (-6.467e-08, 0.8426, -5.878), (-2.192e-08, 0.8384, 0.5355), (0.1636, 0.8223, 0.5355), (0.3209, 0.7746, 0.5355), (0.4658, 0.6971, 0.5355), (0.5929, 0.5929, 0.5355), (0.6971, 0.4658, 0.5355), (0.7746, 0.3209, 0.5355), (0.8223, 0.1636, 0.5355), (0.8384, 1.097e-07, 0.5355), (0.8223, -0.1636, 0.5355), (0.7746, -0.3209, 0.5355), (0.6971, -0.4658, 0.5355), (0.5929, -0.5929, 0.5355), (0.4658, -0.6971, 0.5355), (0.3209, -0.7746, 0.5355), (0.1636, -0.8223, 0.5355), (-2.951e-07, -0.8384, 0.5355), (-0.1636, -0.8223, 0.5355), (-0.3209, -0.7746, 0.5355), (-0.4658, -0.6971, 0.5355), (-0.5929, -0.5929, 0.5355), (-0.6971, -0.4658, 0.5355), (-0.7746, -0.3209, 0.5355), (-0.8223, -0.1636, 0.5355), (-0.8384, 8.56e-07, 0.5355), (-0.8223, 0.1636, 0.5355), (-0.7746, 0.3209, 0.5355), (-0.6971, 0.4658, 0.5355), (-0.5929, 0.5929, 0.5355), (-0.4658, 0.6971, 0.5355), (-0.3209, 0.7746, 0.5355), (-0.1636, 0.8223, 0.5355), (-2.919e-08, 0.7446, 0.3907), (0.1453, 0.7303, 0.3907), (0.285, 0.6879, 0.3907), (0.4137, 0.6191, 0.3907), (0.5265, 0.5265, 0.3907), (0.6191, 0.4137, 0.3907), (0.6879, 0.285, 0.3907), (0.7303, 0.1453, 0.3907), (0.7446, 1.291e-07, 0.3907), (0.7303, -0.1453, 0.3907), (0.6879, -0.285, 0.3907), (0.6191, -0.4137, 0.3907), (0.5265, -0.5265, 0.3907), (0.4137, -0.6191, 0.3907), (0.285, -0.6879, 0.3907), (0.1453, -0.7303, 0.3907), (-2.718e-07, -0.7446, 0.3907), (-0.1453, -0.7303, 0.3907), (-0.285, -0.6879, 0.3907), (-0.4137, -0.6191, 0.3907), (-0.5265, -0.5265, 0.3907), (-0.6191, -0.4137, 0.3907), (-0.6879, -0.285, 0.3907), (-0.7303, -0.1453, 0.3907), (-0.7446, 7.919e-07, 0.3907), (-0.7303, 0.1453, 0.3907), (-0.6879, 0.285, 0.3907), (-0.6191, 0.4137, 0.3907), (-0.5265, 0.5265, 0.3907), (-0.4137, 0.6191, 0.3907), (-0.285, 0.6879, 0.3907), (-0.1453, 0.7303, 0.3907), (-2.332e-08, 1.0, 0.1245), (0.1951, 0.9808, 0.1245), (0.3827, 0.9239, 0.1245), (0.5556, 0.8315, 0.1245), (0.7071, 0.7071, 0.1245), (0.8315, 0.5556, 0.1245), (0.9239, 0.3827, 0.1245), (0.9808, 0.1951, 0.1245), (1.0, 7.55e-08, 0.1245), (0.9808, -0.1951, 0.1245), (0.9239, -0.3827, 0.1245), (0.8315, -0.5556, 0.1245), (0.7071, -0.7071, 0.1245), (0.5556, -0.8315, 0.1245), (0.3827, -0.9239, 0.1245), (0.1951, -0.9808, 0.1245), (-3.492e-07, -1.0, 0.1245), (-0.1951, -0.9808, 0.1245), (-0.3827, -0.9239, 0.1245), (-0.5556, -0.8315, 0.1245), (-0.7071, -0.7071, 0.1245), (-0.8315, -0.5556, 0.1245), (-0.9239, -0.3827, 0.1245), (-0.9808, -0.1951, 0.1245), (-1.0, 9.656e-07, 0.1245), (-0.9808, 0.1951, 0.1245), (-0.9239, 0.3827, 0.1245), (-0.8315, 0.5556, 0.1245), (-0.7071, 0.7071, 0.1245), (-0.5556, 0.8315, 0.1245), (-0.3827, 0.9239, 0.1245), (-0.1951, 0.9808, 0.1245), (0.1932, 0.9712, 0.1038), (0.3789, 0.9148, 0.1038), (0.5501, 0.8233, 0.1038), (0.7002, 0.7002, 0.1038), (0.8233, 0.5501, 0.1038), (0.9148, 0.3789, 0.1038), (0.9712, 0.1932, 0.1038), (0.9902, 7.771e-08, 0.1038), (0.9712, -0.1932, 0.1038), (0.9148, -0.3789, 0.1038), (0.8233, -0.5501, 0.1038), (0.7002, -0.7002, 0.1038), (0.5501, -0.8233, 0.1038), (0.3789, -0.9148, 0.1038), (0.1932, -0.9712, 0.1038), (-3.442e-07, -0.9902, 0.1038), (-0.1932, -0.9712, 0.1038), (-0.3789, -0.9148, 0.1038), (-0.5501, -0.8233, 0.1038), (-0.7002, -0.7002, 0.1038), (-0.8233, -0.5501, 0.1038), (-0.9148, -0.3789, 0.1038), (-0.9712, -0.1932, 0.1038), (-0.9902, 9.591e-07, 0.1038), (-0.9712, 0.1932, 0.1038), (-0.9148, 0.3789, 0.1038), (-0.8233, 0.5501, 0.1038), (-0.7002, 0.7002, 0.1038), (-0.5501, 0.8233, 0.1038), (-0.3789, 0.9148, 0.1038), (-0.1932, 0.9712, 0.1038), (-2.152e-08, 0.9902, 0.1038), (0.1932, 0.9712, 0.02645), (0.3789, 0.9148, 0.02645), (0.5501, 0.8233, 0.02645), (0.7002, 0.7002, 0.02645), (0.8233, 0.5501, 0.02645), (0.9148, 0.3789, 0.02645), (0.9712, 0.1932, 0.02645), (0.9902, 7.771e-08, 0.02645), (0.9712, -0.1932, 0.02645), (0.9148, -0.3789, 0.02645), (0.8233, -0.5501, 0.02645), (0.7002, -0.7002, 0.02645), (0.5501, -0.8233, 0.02645), (0.3789, -0.9148, 0.02645), (0.1932, -0.9712, 0.02645), (-3.426e-07, -0.9902, 0.02645), (-0.1932, -0.9712, 0.02645), (-0.3789, -0.9148, 0.02645), (-0.5501, -0.8233, 0.02645), (-0.7002, -0.7002, 0.02645), (-0.8233, -0.5501, 0.02645), (-0.9148, -0.3789, 0.02645), (-0.9712, -0.1932, 0.02645), (-0.9902, 9.591e-07, 0.02645), (-0.9712, 0.1932, 0.02645), (-0.9148, 0.3789, 0.02645), (-0.8233, 0.5501, 0.02645), (-0.7002, 0.7002, 0.02645), (-0.5501, 0.8233, 0.02645), (-0.3789, 0.9148, 0.02645), (-0.1932, 0.9712, 0.02645), (-1.992e-08, 0.9902, 0.02645), (0.1951, 0.9808, -0.0001602), (0.3827, 0.9239, -0.0001602), (0.5556, 0.8315, -0.0001602), (0.7071, 0.7071, -0.0001602), (0.8315, 0.5556, -0.0001602), (0.9239, 0.3827, -0.0001602), (0.9808, 0.1951, -0.0001602), (1.0, 7.55e-08, -0.0001602), (0.9808, -0.1951, -0.0001602), (0.9239, -0.3827, -0.0001602), (0.8315, -0.5556, -0.0001602), (0.7071, -0.7071, -0.0001602), (0.5556, -0.8315, -0.0001602), (0.3827, -0.9239, -0.0001602), (0.1951, -0.9808, -0.0001602), (-3.466e-07, -1.0, -0.0001602), (-0.1951, -0.9808, -0.0001602), (-0.3827, -0.9239, -0.0001602), (-0.5556, -0.8315, -0.0001602), (-0.7071, -0.7071, -0.0001602), (-0.8315, -0.5556, -0.0001602), (-0.9239, -0.3827, -0.0001602), (-0.9808, -0.1951, -0.0001602), (-1.0, 9.656e-07, -0.0001602), (-0.9808, 0.1951, -0.0001602), (-0.9239, 0.3827, -0.0001602), (-0.8315, 0.5556, -0.0001602), (-0.7071, 0.7071, -0.0001602), (-0.5556, 0.8315, -0.0001602), (-0.3827, 0.9239, -0.0001602), (-0.1951, 0.9808, -0.0001602), (-2.073e-08, 1.0, -0.0001602)], [], [(320, 1, 3, 321), (321, 3, 5, 322), (322, 5, 7, 323), (323, 7, 9, 324), (324, 9, 11, 325), (325, 11, 13, 326), (326, 13, 15, 327), (327, 15, 17, 328), (328, 17, 19, 329), (329, 19, 21, 330), (330, 21, 23, 331), (331, 23, 25, 332), (332, 25, 27, 333), (333, 27, 29, 334), (334, 29, 31, 335), (335, 31, 33, 336), (336, 33, 35, 337), (337, 35, 37, 338), (338, 37, 39, 339), (339, 39, 41, 340), (340, 41, 43, 341), (341, 43, 45, 342), (342, 45, 47, 343), (343, 47, 49, 344), (344, 49, 51, 345), (345, 51, 53, 346), (346, 53, 55, 347), (347, 55, 57, 348), (348, 57, 59, 349), (349, 59, 61, 350), (27, 25, 268, 269), (351, 63, 1, 320), (350, 61, 63, 351), (16, 18, 73, 72), (253, 224, 106, 105), (34, 36, 82, 81), (52, 54, 91, 90), (8, 10, 69, 68), (26, 28, 78, 77), (44, 46, 87, 86), (0, 2, 65, 64), (62, 0, 64, 95), (18, 20, 74, 73), (36, 38, 83, 82), (54, 56, 92, 91), (10, 12, 70, 69), (28, 30, 79, 78), (46, 48, 88, 87), (2, 4, 66, 65), (20, 22, 75, 74), (38, 40, 84, 83), (56, 58, 93, 92), (12, 14, 71, 70), (30, 32, 80, 79), (48, 50, 89, 88), (4, 6, 67, 66), (22, 24, 76, 75), (40, 42, 85, 84), (58, 60, 94, 93), (14, 16, 72, 71), (32, 34, 81, 80), (50, 52, 90, 89), (6, 8, 68, 67), (24, 26, 77, 76), (42, 44, 86, 85), (60, 62, 95, 94), (96, 97, 98, 99, 100, 101, 102, 103, 104, 105, 106, 107, 108, 109, 110, 111, 112, 113, 114, 115, 116, 117, 118, 119, 120, 121, 122, 123, 124, 125, 126, 127), (254, 225, 120, 119), (224, 226, 107, 106), (225, 227, 121, 120), (226, 228, 108, 107), (227, 229, 122, 121), (228, 230, 109, 108), (229, 231, 123, 122), (230, 232, 110, 109), (255, 233, 97, 96), (231, 234, 124, 123), (232, 235, 111, 110), (233, 236, 98, 97), (234, 237, 125, 124), (235, 238, 112, 111), (236, 239, 99, 98), (237, 240, 126, 125), (238, 241, 113, 112), (239, 242, 100, 99), (240, 243, 127, 126), (241, 244, 114, 113), (242, 245, 101, 100), (243, 255, 96, 127), (244, 246, 115, 114), (245, 247, 102, 101), (246, 248, 116, 115), (247, 249, 103, 102), (248, 250, 117, 116), (249, 251, 104, 103), (250, 252, 118, 117), (251, 253, 105, 104), (252, 254, 119, 118), (223, 193, 131, 159), (222, 192, 129, 158), (221, 223, 159, 157), (220, 222, 158, 156), (219, 221, 157, 155), (218, 220, 156, 154), (217, 219, 155, 153), (216, 218, 154, 152), (215, 217, 153, 151), (214, 194, 140, 150), (213, 216, 152, 149), (212, 215, 151, 148), (211, 214, 150, 147), (210, 213, 149, 146), (209, 212, 148, 145), (208, 211, 147, 144), (207, 210, 146, 143), (206, 209, 145, 142), (205, 208, 144, 141), (204, 207, 143, 139), (203, 206, 142, 138), (202, 205, 141, 137), (194, 204, 139, 140), (201, 203, 138, 136), (200, 202, 137, 135), (199, 201, 136, 134), (198, 200, 135, 133), (197, 199, 134, 132), (196, 198, 133, 130), (195, 197, 132, 128), (193, 196, 130, 131), (192, 195, 128, 129), (159, 131, 190, 188), (158, 129, 189, 187), (157, 159, 188, 186), (156, 158, 187, 185), (155, 157, 186, 184), (154, 156, 185, 183), (153, 155, 184, 182), (152, 154, 183, 181), (151, 153, 182, 180), (150, 140, 191, 179), (149, 152, 181, 178), (148, 151, 180, 177), (147, 150, 179, 176), (146, 149, 178, 175), (145, 148, 177, 174), (144, 147, 176, 173), (143, 146, 175, 172), (142, 145, 174, 171), (141, 144, 173, 170), (139, 143, 172, 169), (138, 142, 171, 168), (137, 141, 170, 167), (140, 139, 169, 191), (136, 138, 168, 166), (135, 137, 167, 165), (134, 136, 166, 164), (133, 135, 165, 163), (132, 134, 164, 162), (130, 133, 163, 161), (128, 132, 162, 160), (131, 130, 161, 190), (129, 128, 160, 189), (73, 74, 195, 192), (87, 88, 196, 193), (74, 75, 197, 195), (88, 89, 198, 196), (75, 76, 199, 197), (89, 90, 200, 198), (76, 77, 201, 199), (90, 91, 202, 200), (77, 78, 203, 201), (64, 65, 204, 194), (91, 92, 205, 202), (78, 79, 206, 203), (65, 66, 207, 204), (92, 93, 208, 205), (79, 80, 209, 206), (66, 67, 210, 207), (93, 94, 211, 208), (80, 81, 212, 209), (67, 68, 213, 210), (94, 95, 214, 211), (81, 82, 215, 212), (68, 69, 216, 213), (95, 64, 194, 214), (82, 83, 217, 215), (69, 70, 218, 216), (83, 84, 219, 217), (70, 71, 220, 218), (84, 85, 221, 219), (71, 72, 222, 220), (85, 86, 223, 221), (72, 73, 192, 222), (86, 87, 193, 223), (188, 190, 254, 252), (187, 189, 253, 251), (186, 188, 252, 250), (185, 187, 251, 249), (184, 186, 250, 248), (183, 185, 249, 247), (182, 184, 248, 246), (181, 183, 247, 245), (180, 182, 246, 244), (179, 191, 255, 243), (178, 181, 245, 242), (177, 180, 244, 241), (176, 179, 243, 240), (175, 178, 242, 239), (174, 177, 241, 238), (173, 176, 240, 237), (172, 175, 239, 236), (171, 174, 238, 235), (170, 173, 237, 234), (169, 172, 236, 233), (168, 171, 235, 232), (167, 170, 234, 231), (191, 169, 233, 255), (166, 168, 232, 230), (165, 167, 231, 229), (164, 166, 230, 228), (163, 165, 229, 227), (162, 164, 228, 226), (161, 163, 227, 225), (160, 162, 226, 224), (190, 161, 225, 254), (189, 160, 224, 253), (284, 283, 315, 316), (45, 43, 277, 278), (63, 61, 286, 287), (19, 17, 264, 265), (37, 35, 273, 274), (55, 53, 282, 283), (11, 9, 260, 261), (29, 27, 269, 270), (47, 45, 278, 279), (3, 1, 256, 257), (1, 63, 287, 256), (21, 19, 265, 266), (39, 37, 274, 275), (57, 55, 283, 284), (13, 11, 261, 262), (31, 29, 270, 271), (49, 47, 279, 280), (5, 3, 257, 258), (23, 21, 266, 267), (41, 39, 275, 276), (59, 57, 284, 285), (15, 13, 262, 263), (33, 31, 271, 272), (51, 49, 280, 281), (7, 5, 258, 259), (25, 23, 267, 268), (43, 41, 276, 277), (61, 59, 285, 286), (17, 15, 263, 264), (35, 33, 272, 273), (53, 51, 281, 282), (9, 7, 259, 260), (289, 288, 319, 318, 317, 316, 315, 314, 313, 312, 311, 310, 309, 308, 307, 306, 305, 304, 303, 302, 301, 300, 299, 298, 297, 296, 295, 294, 293, 292, 291, 290), (271, 270, 302, 303), (258, 257, 289, 290), (285, 284, 316, 317), (272, 271, 303, 304), (259, 258, 290, 291), (286, 285, 317, 318), (273, 272, 304, 305), (260, 259, 291, 292), (287, 286, 318, 319), (274, 273, 305, 306), (261, 260, 292, 293), (256, 287, 319, 288), (275, 274, 306, 307), (262, 261, 293, 294), (276, 275, 307, 308), (263, 262, 294, 295), (277, 276, 308, 309), (264, 263, 295, 296), (278, 277, 309, 310), (265, 264, 296, 297), (279, 278, 310, 311), (266, 265, 297, 298), (280, 279, 311, 312), (267, 266, 298, 299), (281, 280, 312, 313), (268, 267, 299, 300), (282, 281, 313, 314), (269, 268, 300, 301), (283, 282, 314, 315), (270, 269, 301, 302), (257, 256, 288, 289), (381, 350, 351, 382), (382, 351, 320, 383), (380, 349, 350, 381), (379, 348, 349, 380), (378, 347, 348, 379), (377, 346, 347, 378), (376, 345, 346, 377), (375, 344, 345, 376), (374, 343, 344, 375), (373, 342, 343, 374), (372, 341, 342, 373), (371, 340, 341, 372), (370, 339, 340, 371), (369, 338, 339, 370), (368, 337, 338, 369), (367, 336, 337, 368), (366, 335, 336, 367), (365, 334, 335, 366), (364, 333, 334, 365), (363, 332, 333, 364), (362, 331, 332, 363), (361, 330, 331, 362), (360, 329, 330, 361), (359, 328, 329, 360), (358, 327, 328, 359), (357, 326, 327, 358), (356, 325, 326, 357), (355, 324, 325, 356), (354, 323, 324, 355), (353, 322, 323, 354), (352, 321, 322, 353), (383, 320, 321, 352), (415, 383, 352, 384), (384, 352, 353, 385), (385, 353, 354, 386), (386, 354, 355, 387), (387, 355, 356, 388), (388, 356, 357, 389), (389, 357, 358, 390), (390, 358, 359, 391), (391, 359, 360, 392), (392, 360, 361, 393), (393, 361, 362, 394), (394, 362, 363, 395), (395, 363, 364, 396), (396, 364, 365, 397), (397, 365, 366, 398), (398, 366, 367, 399), (399, 367, 368, 400), (400, 368, 369, 401), (401, 369, 370, 402), (402, 370, 371, 403), (403, 371, 372, 404), (404, 372, 373, 405), (405, 373, 374, 406), (406, 374, 375, 407), (407, 375, 376, 408), (408, 376, 377, 409), (409, 377, 378, 410), (410, 378, 379, 411), (411, 379, 380, 412), (412, 380, 381, 413), (414, 382, 383, 415), (413, 381, 382, 414), (445, 413, 414, 446), (446, 414, 415, 447), (444, 412, 413, 445), (443, 411, 412, 444), (442, 410, 411, 443), (441, 409, 410, 442), (440, 408, 409, 441), (439, 407, 408, 440), (438, 406, 407, 439), (437, 405, 406, 438), (436, 404, 405, 437), (435, 403, 404, 436), (434, 402, 403, 435), (433, 401, 402, 434), (432, 400, 401, 433), (431, 399, 400, 432), (430, 398, 399, 431), (429, 397, 398, 430), (428, 396, 397, 429), (427, 395, 396, 428), (426, 394, 395, 427), (425, 393, 394, 426), (424, 392, 393, 425), (423, 391, 392, 424), (422, 390, 391, 423), (421, 389, 390, 422), (420, 388, 389, 421), (419, 387, 388, 420), (418, 386, 387, 419), (417, 385, 386, 418), (416, 384, 385, 417), (447, 415, 384, 416), (0, 447, 416, 2), (2, 416, 417, 4), (4, 417, 418, 6), (6, 418, 419, 8), (8, 419, 420, 10), (10, 420, 421, 12), (12, 421, 422, 14), (14, 422, 423, 16), (16, 423, 424, 18), (18, 424, 425, 20), (20, 425, 426, 22), (22, 426, 427, 24), (24, 427, 428, 26), (26, 428, 429, 28), (28, 429, 430, 30), (30, 430, 431, 32), (32, 431, 432, 34), (34, 432, 433, 36), (36, 433, 434, 38), (38, 434, 435, 40), (40, 435, 436, 42), (42, 436, 437, 44), (44, 437, 438, 46), (46, 438, 439, 48), (48, 439, 440, 50), (50, 440, 441, 52), (52, 441, 442, 54), (54, 442, 443, 56), (56, 443, 444, 58), (58, 444, 445, 60), (62, 446, 447, 0), (60, 445, 446, 62)])
me_cylinder.polygons.foreach_set('material_index', [0, 0, 0, 0, 0, 0, 0, 0, 0, 0, 0, 0, 0, 0, 0, 0, 0, 0, 0, 0, 0, 0, 0, 0, 0, 0, 0, 0, 0, 0, 0, 0, 0, 0, 0, 0, 0, 0, 0, 0, 0, 0, 0, 0, 0, 0, 0, 0, 0, 0, 0, 0, 0, 0, 0, 0, 0, 0, 0, 0, 0, 0, 0, 0, 0, 0, 0, 0, 0, 0, 0, 0, 0, 0, 0, 0, 0, 0, 0, 0, 0, 0, 0, 0, 0, 0, 0, 0, 0, 0, 0, 0, 0, 0, 0, 0, 0, 0, 0, 0, 0, 0, 0, 0, 0, 0, 0, 0, 0, 0, 0, 0, 0, 0, 0, 0, 0, 0, 0, 0, 0, 0, 0, 0, 0, 0, 0, 0, 0, 0, 0, 0, 0, 0, 0, 0, 0, 0, 0, 0, 0, 0, 0, 0, 0, 0, 0, 0, 0, 0, 0, 0, 0, 0, 0, 0, 0, 0, 0, 0, 0, 0, 0, 0, 0, 0, 0, 0, 0, 0, 0, 0, 0, 0, 0, 0, 0, 0, 0, 0, 0, 0, 0, 0, 0, 0, 0, 0, 0, 0, 0, 0, 0, 0, 0, 0, 0, 0, 0, 0, 0, 0, 0, 0, 0, 0, 0, 0, 0, 0, 0, 0, 0, 0, 0, 0, 0, 0, 0, 0, 0, 0, 0, 0, 0, 0, 0, 0, 0, 0, 0, 0, 0, 0, 0, 0, 0, 0, 0, 0, 0, 0, 0, 0, 0, 0, 0, 0, 0, 0, 0, 0, 0, 0, 0, 0, 0, 0, 1, 0, 0, 0, 0, 0, 0, 0, 0, 0, 0, 0, 0, 0, 0, 0, 0, 0, 0, 0, 0, 0, 0, 0, 0, 0, 0, 0, 0, 0, 0, 0, 0, 0, 0, 0, 0, 0, 0, 0, 0, 0, 0, 0, 0, 0, 0, 0, 0, 0, 0, 0, 0, 0, 0, 0, 0, 0, 0, 0, 0, 0, 0, 0, 0, 0, 0, 0, 0, 0, 0, 0, 0, 0, 0, 0, 0, 0, 0, 0, 0, 0, 0, 0, 0, 0, 0, 0, 0, 0, 0, 0, 0, 0, 0, 0, 0, 0, 0, 0, 0, 0, 0, 0, 0, 0, 0, 0, 0, 0, 0, 0, 0, 0, 0, 0, 0, 0, 0, 0, 0, 0, 0, 0, 0, 0, 0, 0, 0, 0, 0, 0, 0, 0, 0, 0, 0, 0, 0, 0, 0, 0, 0, 0, 0, 0, 0, 0, 0, 0, 0, 0, 0, 0, 0, 0, 0, 0, 0, 0])
me_cylinder.materials.append(mat_material_004)
me_cylinder.materials.append(mat_material_005)
me_cylinder.use_remesh_preserve_volume = False
me_cylinder.use_remesh_preserve_attributes = False
me_cylinder.use_mirror_vertex_groups = False
me_cylinder.update()

# ---- objects
ob_spot = bpy.data.objects.new('Spot', light_bulb)
ob_sphere = bpy.data.objects.new('Sphere', me_sphere)
ob_cylinder = bpy.data.objects.new('Cylinder', me_cylinder)
ob_lamp = bpy.data.objects.new('Lamp', light_lamp)
ob_camera = bpy.data.objects.new('Camera', cam_camera)

# ---- transforms, parenting, visibility, modifiers, constraints
ob_spot.location = (0.4512, 0.0, 0.0)
ob_spot.rotation_euler = (-0.0, 4.712, 0.0)
ob_spot.lineart.crease_threshold = 0.0
ob_sphere.location = (-5.926, 0.0, 0.0)
ob_sphere.scale = (0.3603, 0.6611, 0.6823)
ob_sphere.lineart.crease_threshold = 0.0
ob_cylinder.location = (0.0, 0.0, 0.0)
ob_cylinder.rotation_euler = (-0.0, 1.571, 0.0)
ob_cylinder.lineart.crease_threshold = 0.0
ob_lamp.location = (4.076, 1.005, 5.904)
ob_lamp.rotation_euler = (0.6503, 0.05522, 1.866)
ob_lamp.lock_rotations_4d = False
ob_lamp.empty_display_type = 'ARROWS'
ob_lamp.color = (0.0, 0.0, 0.0, 0.0)
ob_lamp.lineart.crease_threshold = 0.0
ob_camera.location = (7.481, -6.508, 5.344)
ob_camera.rotation_euler = (1.109, 0.01082, 0.8149)
ob_camera.lock_rotations_4d = False
ob_camera.empty_display_type = 'ARROWS'
ob_camera.color = (0.0, 0.0, 0.0, 0.0)
ob_camera.display_type = 'WIRE'
ob_camera.lineart.crease_threshold = 0.0

# ---- collection membership
col_collection_1.objects.link(ob_spot)
col_collection_1.objects.link(ob_sphere)
col_collection_1.objects.link(ob_cylinder)
col_collection_1.objects.link(ob_lamp)
col_collection_1.objects.link(ob_camera)

# ---- scene / render settings (as saved in the file)
scene.camera = ob_camera
scene.frame_start = 1; scene.frame_end = 250; scene.frame_set(1)
scene.render.engine = 'BLENDER_EEVEE_NEXT'
scene.render.resolution_percentage = 50
scene.render.dither_intensity = 0.0
scene.cycles.use_denoising = False
scene.cycles.samples = 10
scene.cycles.sampling_pattern = 'TABULATED_SOBOL'
scene.cycles.light_sampling_threshold = 0.0
scene.cycles.use_adaptive_sampling = False
scene.cycles.use_light_tree = False
scene.cycles.blur_glossy = 0.0
scene.cycles.pixel_filter_type = 'GAUSSIAN'
scene.cycles.sample_clamp_indirect = 0.0
scene.view_settings.view_transform = 'Standard'
bpy.context.view_layer.update()
